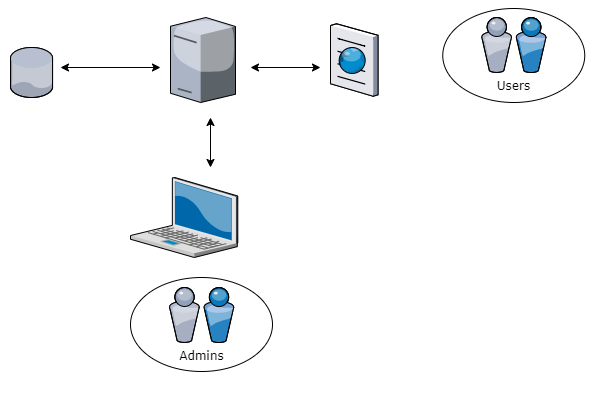

The diagram above was exported from draw.io. Its source (the exported page's mxGraphModel, read from the mxfile embedded in the PNG):
<mxGraphModel dx="1422" dy="728" grid="1" gridSize="10" guides="1" tooltips="1" connect="1" arrows="1" fold="1" page="1" pageScale="1" pageWidth="1100" pageHeight="850" background="#ffffff" math="0" shadow="0">
  <root>
    <mxCell id="0" />
    <mxCell id="1" parent="0" />
    <mxCell id="7d933b09d9755ecc-13" value="" style="ellipse;whiteSpace=wrap;html=1;rounded=0;shadow=0;comic=0;strokeWidth=1;fontFamily=Verdana;" parent="1" vertex="1">
      <mxGeometry x="472.25" y="351" width="142" height="94" as="geometry" />
    </mxCell>
    <mxCell id="7d933b09d9755ecc-6" value="Users" style="verticalLabelPosition=bottom;aspect=fixed;html=1;verticalAlign=top;strokeColor=none;shape=mxgraph.citrix.users;rounded=0;shadow=0;comic=0;fontFamily=Verdana;" parent="1" vertex="1">
      <mxGeometry x="511" y="360" width="64.5" height="55" as="geometry" />
    </mxCell>
    <mxCell id="7d933b09d9755ecc-9" value="" style="verticalLabelPosition=bottom;aspect=fixed;html=1;verticalAlign=top;strokeColor=none;shape=mxgraph.citrix.tower_server;rounded=0;shadow=0;comic=0;fontFamily=Verdana;" parent="1" vertex="1">
      <mxGeometry x="200" y="360" width="65" height="85" as="geometry" />
    </mxCell>
    <mxCell id="rONRGyWy3mgiok6knwvr-4" value="" style="verticalLabelPosition=bottom;aspect=fixed;html=1;verticalAlign=top;strokeColor=none;align=center;outlineConnect=0;shape=mxgraph.citrix.browser;" vertex="1" parent="1">
      <mxGeometry x="360" y="366.25" width="47.5" height="72.5" as="geometry" />
    </mxCell>
    <mxCell id="rONRGyWy3mgiok6knwvr-5" value="" style="verticalLabelPosition=bottom;aspect=fixed;html=1;verticalAlign=top;strokeColor=none;align=center;outlineConnect=0;shape=mxgraph.citrix.database;" vertex="1" parent="1">
      <mxGeometry x="40" y="390" width="42.5" height="50" as="geometry" />
    </mxCell>
    <mxCell id="rONRGyWy3mgiok6knwvr-6" value="" style="endArrow=classic;startArrow=classic;html=1;" edge="1" parent="1">
      <mxGeometry width="50" height="50" relative="1" as="geometry">
        <mxPoint x="90" y="410" as="sourcePoint" />
        <mxPoint x="190" y="410" as="targetPoint" />
      </mxGeometry>
    </mxCell>
    <mxCell id="rONRGyWy3mgiok6knwvr-9" value="" style="endArrow=classic;startArrow=classic;html=1;" edge="1" parent="1">
      <mxGeometry width="50" height="50" relative="1" as="geometry">
        <mxPoint x="280" y="410" as="sourcePoint" />
        <mxPoint x="350" y="410" as="targetPoint" />
      </mxGeometry>
    </mxCell>
    <mxCell id="rONRGyWy3mgiok6knwvr-11" value="" style="verticalLabelPosition=bottom;aspect=fixed;html=1;verticalAlign=top;strokeColor=none;align=center;outlineConnect=0;shape=mxgraph.citrix.laptop_2;" vertex="1" parent="1">
      <mxGeometry x="160" y="520" width="107.28" height="80" as="geometry" />
    </mxCell>
    <mxCell id="rONRGyWy3mgiok6knwvr-12" value="" style="endArrow=classic;startArrow=classic;html=1;" edge="1" parent="1">
      <mxGeometry width="50" height="50" relative="1" as="geometry">
        <mxPoint x="240" y="460" as="sourcePoint" />
        <mxPoint x="240" y="510" as="targetPoint" />
      </mxGeometry>
    </mxCell>
    <mxCell id="rONRGyWy3mgiok6knwvr-13" value="" style="ellipse;whiteSpace=wrap;html=1;rounded=0;shadow=0;comic=0;strokeWidth=1;fontFamily=Verdana;" vertex="1" parent="1">
      <mxGeometry x="160" y="620" width="142" height="94" as="geometry" />
    </mxCell>
    <mxCell id="rONRGyWy3mgiok6knwvr-14" value="Admins&lt;br&gt;" style="verticalLabelPosition=bottom;aspect=fixed;html=1;verticalAlign=top;strokeColor=none;shape=mxgraph.citrix.users;rounded=0;shadow=0;comic=0;fontFamily=Verdana;" vertex="1" parent="1">
      <mxGeometry x="198.75" y="630" width="64.5" height="55" as="geometry" />
    </mxCell>
  </root>
</mxGraphModel>